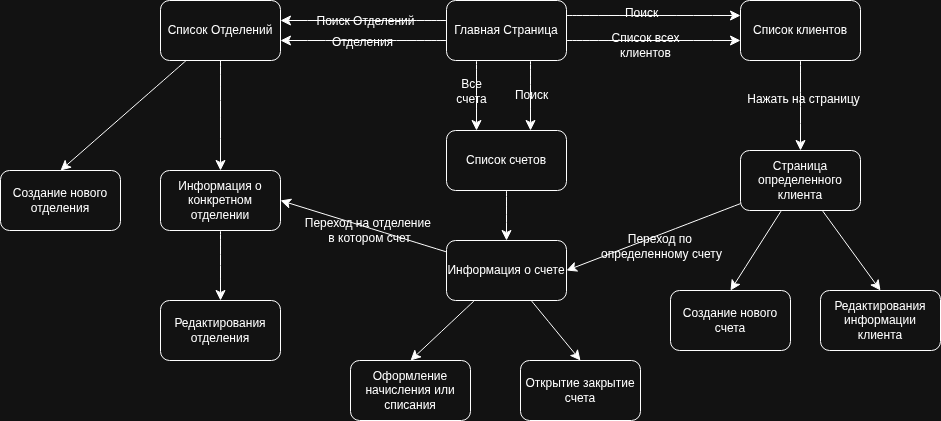

The diagram above was exported from draw.io. Its source (the exported page's mxGraphModel, read from the mxfile embedded in the PNG):
<mxGraphModel dx="1836" dy="702" grid="1" gridSize="10" guides="1" tooltips="1" connect="1" arrows="1" fold="1" page="1" pageScale="1" pageWidth="850" pageHeight="1100" math="0" shadow="0">
  <root>
    <mxCell id="0" />
    <mxCell id="1" parent="0" />
    <mxCell id="B4WpzQSFNEjAQxHM4YKO-11" edge="1" parent="1" style="edgeStyle=none;curved=1;rounded=0;orthogonalLoop=1;jettySize=auto;html=1;fontSize=12;startSize=8;endSize=8;labelBackgroundColor=none;fontColor=default;">
      <mxGeometry relative="1" as="geometry">
        <mxPoint x="216" y="260" as="sourcePoint" />
        <mxPoint x="50" y="260" as="targetPoint" />
      </mxGeometry>
    </mxCell>
    <mxCell id="B4WpzQSFNEjAQxHM4YKO-13" connectable="0" parent="B4WpzQSFNEjAQxHM4YKO-11" style="edgeLabel;html=1;align=center;verticalAlign=middle;resizable=0;points=[];fontSize=12;labelBackgroundColor=none;" value="Отделения" vertex="1">
      <mxGeometry relative="1" x="0.0163" y="1" as="geometry">
        <mxPoint as="offset" />
      </mxGeometry>
    </mxCell>
    <mxCell id="6zFDJBqTlYF0WCNR3-dd-3" edge="1" parent="1" source="B4WpzQSFNEjAQxHM4YKO-1" style="edgeStyle=none;curved=1;rounded=0;orthogonalLoop=1;jettySize=auto;html=1;fontSize=12;startSize=8;endSize=8;entryX=0.25;entryY=0;entryDx=0;entryDy=0;exitX=0.25;exitY=1;exitDx=0;exitDy=0;labelBackgroundColor=none;fontColor=default;" target="B4WpzQSFNEjAQxHM4YKO-15">
      <mxGeometry relative="1" as="geometry" />
    </mxCell>
    <mxCell id="6zFDJBqTlYF0WCNR3-dd-55" connectable="0" parent="6zFDJBqTlYF0WCNR3-dd-3" style="edgeLabel;html=1;align=center;verticalAlign=middle;resizable=0;points=[];fontSize=12;labelBackgroundColor=none;" value="Все&lt;div&gt;счета&lt;/div&gt;" vertex="1">
      <mxGeometry relative="1" x="-0.2158" y="1" as="geometry">
        <mxPoint x="-7" y="3" as="offset" />
      </mxGeometry>
    </mxCell>
    <mxCell id="6zFDJBqTlYF0WCNR3-dd-42" edge="1" parent="1" style="edgeStyle=none;curved=1;rounded=0;orthogonalLoop=1;jettySize=auto;html=1;fontSize=12;startSize=8;endSize=8;labelBackgroundColor=none;fontColor=default;">
      <mxGeometry relative="1" as="geometry">
        <mxPoint x="336" y="260" as="sourcePoint" />
        <mxPoint x="510" y="260" as="targetPoint" />
      </mxGeometry>
    </mxCell>
    <mxCell id="6zFDJBqTlYF0WCNR3-dd-46" connectable="0" parent="6zFDJBqTlYF0WCNR3-dd-42" style="edgeLabel;html=1;align=center;verticalAlign=middle;resizable=0;points=[];fontSize=12;labelBackgroundColor=none;" value="Список всех&lt;div&gt;клиентов&lt;/div&gt;" vertex="1">
      <mxGeometry relative="1" x="-0.0912" y="-4" as="geometry">
        <mxPoint as="offset" />
      </mxGeometry>
    </mxCell>
    <mxCell id="6zFDJBqTlYF0WCNR3-dd-43" edge="1" parent="1" source="B4WpzQSFNEjAQxHM4YKO-1" style="edgeStyle=none;curved=1;rounded=0;orthogonalLoop=1;jettySize=auto;html=1;exitX=1;exitY=0.25;exitDx=0;exitDy=0;entryX=0;entryY=0.25;entryDx=0;entryDy=0;fontSize=12;startSize=8;endSize=8;labelBackgroundColor=none;fontColor=default;" target="6zFDJBqTlYF0WCNR3-dd-34">
      <mxGeometry relative="1" as="geometry" />
    </mxCell>
    <mxCell id="6zFDJBqTlYF0WCNR3-dd-45" connectable="0" parent="6zFDJBqTlYF0WCNR3-dd-43" style="edgeLabel;html=1;align=center;verticalAlign=middle;resizable=0;points=[];fontSize=12;labelBackgroundColor=none;" value="Поиск" vertex="1">
      <mxGeometry relative="1" x="-0.1372" y="3" as="geometry">
        <mxPoint as="offset" />
      </mxGeometry>
    </mxCell>
    <mxCell id="6zFDJBqTlYF0WCNR3-dd-53" edge="1" parent="1" style="edgeStyle=none;curved=1;rounded=0;orthogonalLoop=1;jettySize=auto;html=1;fontSize=12;startSize=8;endSize=8;labelBackgroundColor=none;fontColor=default;">
      <mxGeometry relative="1" as="geometry">
        <mxPoint x="216" y="240" as="sourcePoint" />
        <mxPoint x="50" y="240" as="targetPoint" />
      </mxGeometry>
    </mxCell>
    <mxCell id="6zFDJBqTlYF0WCNR3-dd-54" connectable="0" parent="6zFDJBqTlYF0WCNR3-dd-53" style="edgeLabel;html=1;align=center;verticalAlign=middle;resizable=0;points=[];fontSize=12;labelBackgroundColor=none;" value="Поиск Отделений" vertex="1">
      <mxGeometry relative="1" x="-0.0234" as="geometry">
        <mxPoint as="offset" />
      </mxGeometry>
    </mxCell>
    <mxCell id="6zFDJBqTlYF0WCNR3-dd-56" edge="1" parent="1" style="edgeStyle=none;curved=1;rounded=0;orthogonalLoop=1;jettySize=auto;html=1;fontSize=12;startSize=8;endSize=8;labelBackgroundColor=none;fontColor=default;">
      <mxGeometry relative="1" as="geometry">
        <mxPoint x="300" y="280" as="sourcePoint" />
        <mxPoint x="300" y="350" as="targetPoint" />
      </mxGeometry>
    </mxCell>
    <mxCell id="6zFDJBqTlYF0WCNR3-dd-57" connectable="0" parent="6zFDJBqTlYF0WCNR3-dd-56" style="edgeLabel;html=1;align=center;verticalAlign=middle;resizable=0;points=[];fontSize=12;labelBackgroundColor=none;" value="Поиск" vertex="1">
      <mxGeometry relative="1" x="-0.0158" as="geometry">
        <mxPoint as="offset" />
      </mxGeometry>
    </mxCell>
    <mxCell id="B4WpzQSFNEjAQxHM4YKO-1" parent="1" style="rounded=1;whiteSpace=wrap;html=1;labelBackgroundColor=none;" value="Главная Страница" vertex="1">
      <mxGeometry height="60" width="120" x="216" y="220" as="geometry" />
    </mxCell>
    <mxCell id="6zFDJBqTlYF0WCNR3-dd-13" edge="1" parent="1" source="B4WpzQSFNEjAQxHM4YKO-14" style="edgeStyle=none;curved=1;rounded=0;orthogonalLoop=1;jettySize=auto;html=1;entryX=0.5;entryY=0;entryDx=0;entryDy=0;fontSize=12;startSize=8;endSize=8;labelBackgroundColor=none;fontColor=default;" target="6zFDJBqTlYF0WCNR3-dd-12">
      <mxGeometry relative="1" as="geometry" />
    </mxCell>
    <mxCell id="6zFDJBqTlYF0WCNR3-dd-16" edge="1" parent="1" source="B4WpzQSFNEjAQxHM4YKO-14" style="edgeStyle=none;curved=1;rounded=0;orthogonalLoop=1;jettySize=auto;html=1;entryX=0.5;entryY=0;entryDx=0;entryDy=0;fontSize=12;startSize=8;endSize=8;labelBackgroundColor=none;fontColor=default;" target="6zFDJBqTlYF0WCNR3-dd-15">
      <mxGeometry relative="1" as="geometry" />
    </mxCell>
    <mxCell id="B4WpzQSFNEjAQxHM4YKO-14" parent="1" style="rounded=1;whiteSpace=wrap;html=1;labelBackgroundColor=none;" value="Список Отделений" vertex="1">
      <mxGeometry height="60" width="120" x="-70" y="220" as="geometry" />
    </mxCell>
    <mxCell id="6zFDJBqTlYF0WCNR3-dd-21" edge="1" parent="1" source="B4WpzQSFNEjAQxHM4YKO-15" style="edgeStyle=none;curved=1;rounded=0;orthogonalLoop=1;jettySize=auto;html=1;fontSize=12;startSize=8;endSize=8;labelBackgroundColor=none;fontColor=default;" target="6zFDJBqTlYF0WCNR3-dd-4">
      <mxGeometry relative="1" as="geometry" />
    </mxCell>
    <mxCell id="B4WpzQSFNEjAQxHM4YKO-15" parent="1" style="rounded=1;whiteSpace=wrap;html=1;labelBackgroundColor=none;" value="Список счетов" vertex="1">
      <mxGeometry height="60" width="120" x="216" y="350" as="geometry" />
    </mxCell>
    <mxCell id="6zFDJBqTlYF0WCNR3-dd-22" edge="1" parent="1" source="6zFDJBqTlYF0WCNR3-dd-4" style="edgeStyle=none;curved=1;rounded=0;orthogonalLoop=1;jettySize=auto;html=1;entryX=1;entryY=0.5;entryDx=0;entryDy=0;fontSize=12;startSize=8;endSize=8;labelBackgroundColor=none;fontColor=default;" target="6zFDJBqTlYF0WCNR3-dd-15">
      <mxGeometry relative="1" as="geometry" />
    </mxCell>
    <mxCell id="6zFDJBqTlYF0WCNR3-dd-23" connectable="0" parent="6zFDJBqTlYF0WCNR3-dd-22" style="edgeLabel;html=1;align=center;verticalAlign=middle;resizable=0;points=[];fontSize=12;labelBackgroundColor=none;" value="Переход на отделение&amp;nbsp;&lt;div&gt;в котором счет&lt;/div&gt;" vertex="1">
      <mxGeometry relative="1" x="-0.0676" y="2" as="geometry">
        <mxPoint as="offset" />
      </mxGeometry>
    </mxCell>
    <mxCell id="6zFDJBqTlYF0WCNR3-dd-37" edge="1" parent="1" source="6zFDJBqTlYF0WCNR3-dd-4" style="edgeStyle=none;curved=1;rounded=0;orthogonalLoop=1;jettySize=auto;html=1;entryX=0.5;entryY=0;entryDx=0;entryDy=0;fontSize=12;startSize=8;endSize=8;labelBackgroundColor=none;fontColor=default;" target="6zFDJBqTlYF0WCNR3-dd-36">
      <mxGeometry relative="1" as="geometry" />
    </mxCell>
    <mxCell id="6zFDJBqTlYF0WCNR3-dd-38" edge="1" parent="1" source="6zFDJBqTlYF0WCNR3-dd-4" style="edgeStyle=none;curved=1;rounded=0;orthogonalLoop=1;jettySize=auto;html=1;fontSize=12;startSize=8;endSize=8;entryX=0.5;entryY=0;entryDx=0;entryDy=0;labelBackgroundColor=none;fontColor=default;" target="6zFDJBqTlYF0WCNR3-dd-39">
      <mxGeometry relative="1" as="geometry">
        <mxPoint x="200" y="570" as="targetPoint" />
      </mxGeometry>
    </mxCell>
    <mxCell id="6zFDJBqTlYF0WCNR3-dd-4" parent="1" style="rounded=1;whiteSpace=wrap;html=1;labelBackgroundColor=none;" value="Информация о счете" vertex="1">
      <mxGeometry height="60" width="120" x="216" y="460" as="geometry" />
    </mxCell>
    <mxCell id="6zFDJBqTlYF0WCNR3-dd-12" parent="1" style="rounded=1;whiteSpace=wrap;html=1;labelBackgroundColor=none;" value="Создание нового отделения" vertex="1">
      <mxGeometry height="60" width="120" x="-230" y="390" as="geometry" />
    </mxCell>
    <mxCell id="6zFDJBqTlYF0WCNR3-dd-18" edge="1" parent="1" source="6zFDJBqTlYF0WCNR3-dd-15" style="edgeStyle=none;curved=1;rounded=0;orthogonalLoop=1;jettySize=auto;html=1;entryX=0.5;entryY=0;entryDx=0;entryDy=0;fontSize=12;startSize=8;endSize=8;labelBackgroundColor=none;fontColor=default;" target="6zFDJBqTlYF0WCNR3-dd-17">
      <mxGeometry relative="1" as="geometry" />
    </mxCell>
    <mxCell id="6zFDJBqTlYF0WCNR3-dd-15" parent="1" style="rounded=1;whiteSpace=wrap;html=1;labelBackgroundColor=none;" value="Информация о конкретном отделении" vertex="1">
      <mxGeometry height="60" width="120" x="-70" y="390" as="geometry" />
    </mxCell>
    <mxCell id="6zFDJBqTlYF0WCNR3-dd-17" parent="1" style="rounded=1;whiteSpace=wrap;html=1;labelBackgroundColor=none;" value="Редактирования отделения" vertex="1">
      <mxGeometry height="60" width="120" x="-70" y="520" as="geometry" />
    </mxCell>
    <mxCell id="6zFDJBqTlYF0WCNR3-dd-32" edge="1" parent="1" source="6zFDJBqTlYF0WCNR3-dd-34" style="edgeStyle=none;curved=1;rounded=0;orthogonalLoop=1;jettySize=auto;html=1;entryX=0.5;entryY=0;entryDx=0;entryDy=0;fontSize=12;startSize=8;endSize=8;labelBackgroundColor=none;fontColor=default;" target="6zFDJBqTlYF0WCNR3-dd-35">
      <mxGeometry relative="1" as="geometry" />
    </mxCell>
    <mxCell id="6zFDJBqTlYF0WCNR3-dd-33" connectable="0" parent="6zFDJBqTlYF0WCNR3-dd-32" style="edgeLabel;html=1;align=center;verticalAlign=middle;resizable=0;points=[];fontSize=12;labelBackgroundColor=none;" value="Нажать на страницу" vertex="1">
      <mxGeometry relative="1" x="-0.1359" y="2" as="geometry">
        <mxPoint as="offset" />
      </mxGeometry>
    </mxCell>
    <mxCell id="6zFDJBqTlYF0WCNR3-dd-34" parent="1" style="rounded=1;whiteSpace=wrap;html=1;labelBackgroundColor=none;" value="Список клиентов" vertex="1">
      <mxGeometry height="60" width="120" x="510" y="220" as="geometry" />
    </mxCell>
    <mxCell id="6zFDJBqTlYF0WCNR3-dd-40" edge="1" parent="1" source="6zFDJBqTlYF0WCNR3-dd-35" style="edgeStyle=none;curved=1;rounded=0;orthogonalLoop=1;jettySize=auto;html=1;entryX=1;entryY=0.5;entryDx=0;entryDy=0;fontSize=12;startSize=8;endSize=8;labelBackgroundColor=none;fontColor=default;" target="6zFDJBqTlYF0WCNR3-dd-4">
      <mxGeometry relative="1" as="geometry" />
    </mxCell>
    <mxCell id="6zFDJBqTlYF0WCNR3-dd-41" connectable="0" parent="6zFDJBqTlYF0WCNR3-dd-40" style="edgeLabel;html=1;align=center;verticalAlign=middle;resizable=0;points=[];fontSize=12;labelBackgroundColor=none;" value="Переход по&amp;nbsp;&lt;div&gt;определенному счету&lt;/div&gt;" vertex="1">
      <mxGeometry relative="1" x="0.1594" y="4" as="geometry">
        <mxPoint x="20" as="offset" />
      </mxGeometry>
    </mxCell>
    <mxCell id="6zFDJBqTlYF0WCNR3-dd-48" edge="1" parent="1" source="6zFDJBqTlYF0WCNR3-dd-35" style="edgeStyle=none;curved=1;rounded=0;orthogonalLoop=1;jettySize=auto;html=1;entryX=0.5;entryY=0;entryDx=0;entryDy=0;fontSize=12;startSize=8;endSize=8;labelBackgroundColor=none;fontColor=default;" target="6zFDJBqTlYF0WCNR3-dd-47">
      <mxGeometry relative="1" as="geometry" />
    </mxCell>
    <mxCell id="6zFDJBqTlYF0WCNR3-dd-49" edge="1" parent="1" source="6zFDJBqTlYF0WCNR3-dd-35" style="edgeStyle=none;curved=1;rounded=0;orthogonalLoop=1;jettySize=auto;html=1;fontSize=12;startSize=8;endSize=8;labelBackgroundColor=none;fontColor=default;">
      <mxGeometry relative="1" as="geometry">
        <mxPoint x="500" y="510" as="targetPoint" />
      </mxGeometry>
    </mxCell>
    <mxCell id="6zFDJBqTlYF0WCNR3-dd-35" parent="1" style="rounded=1;whiteSpace=wrap;html=1;labelBackgroundColor=none;" value="Страница определенного клиента" vertex="1">
      <mxGeometry height="60" width="120" x="510" y="370" as="geometry" />
    </mxCell>
    <mxCell id="6zFDJBqTlYF0WCNR3-dd-36" parent="1" style="rounded=1;whiteSpace=wrap;html=1;labelBackgroundColor=none;" value="Открытие закрытие счета" vertex="1">
      <mxGeometry height="60" width="120" x="290" y="580" as="geometry" />
    </mxCell>
    <mxCell id="6zFDJBqTlYF0WCNR3-dd-39" parent="1" style="rounded=1;whiteSpace=wrap;html=1;labelBackgroundColor=none;" value="Оформление начисления или списания" vertex="1">
      <mxGeometry height="60" width="120" x="120" y="580" as="geometry" />
    </mxCell>
    <mxCell id="6zFDJBqTlYF0WCNR3-dd-47" parent="1" style="rounded=1;whiteSpace=wrap;html=1;labelBackgroundColor=none;" value="Редактирования информации клиента" vertex="1">
      <mxGeometry height="60" width="120" x="590" y="510" as="geometry" />
    </mxCell>
    <mxCell id="6zFDJBqTlYF0WCNR3-dd-51" parent="1" style="rounded=1;whiteSpace=wrap;html=1;labelBackgroundColor=none;" value="Создание нового счета" vertex="1">
      <mxGeometry height="60" width="120" x="440" y="510" as="geometry" />
    </mxCell>
  </root>
</mxGraphModel>